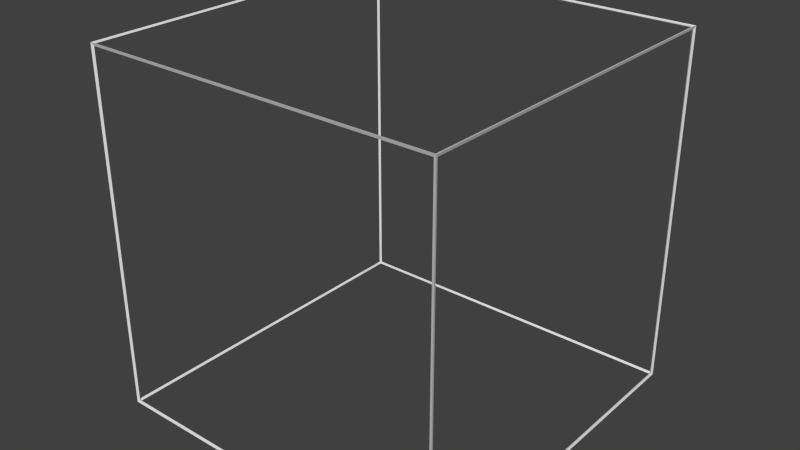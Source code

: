 # Source: CubeFrame.blend  (saved by Blender 2.69.0; exported with 4.5.12 LTS)
import bpy
from mathutils import Matrix  # noqa: F401  (used for matrix-valued properties, if any)

bpy.ops.wm.read_factory_settings(use_empty=True)
scene = bpy.context.scene
scene.name = 'Scene'

# ---- collections
col_collection_1 = bpy.data.collections.new('Collection 1'); scene.collection.children.link(col_collection_1)

# ---- world
world_world = bpy.data.worlds.new('World'); scene.world = world_world
world_world.color = (0.05088, 0.05088, 0.05088)
world_world.use_sun_shadow = False
world_world.sun_shadow_jitter_overblur = 0.0
world_world.cycles.sampling_method = 'MANUAL'
world_world.cycles.sample_map_resolution = 256

# ---- meshes
me_cube = bpy.data.meshes.new('Cube')
me_cube.from_pydata([(-0.9942, -0.9942, -0.9942), (-1.006, -1.006, -1.006), (-0.9942, 0.9942, -0.9942), (-1.006, 1.006, -1.006), (0.9942, 0.9942, -0.9942), (1.006, 1.006, -1.006), (0.9942, -0.9942, -0.9942), (1.006, -1.006, -1.006), (-0.9942, -0.9942, 0.9942), (-1.006, -1.006, 1.006), (-0.9942, 0.9942, 0.9942), (-1.006, 1.006, 1.006), (0.9942, 0.9942, 0.9942), (1.006, 1.006, 1.006), (0.9942, -0.9942, 0.9942), (1.006, -1.006, 1.006), (-1.0, -0.99, 0.99), (-1.0, 0.99, 0.99), (-1.0, 0.99, -0.99), (-1.0, -0.99, -0.99), (-0.99, 1.0, 0.99), (0.99, 1.0, 0.99), (0.99, 1.0, -0.99), (-0.99, 1.0, -0.99), (1.0, 0.99, 0.99), (1.0, -0.99, 0.99), (1.0, -0.99, -0.99), (1.0, 0.99, -0.99), (0.99, -1.0, 0.99), (-0.99, -1.0, 0.99), (-0.99, -1.0, -0.99), (0.99, -1.0, -0.99), (-0.99, -0.99, -1.0), (-0.99, 0.99, -1.0), (0.99, 0.99, -1.0), (0.99, -0.99, -1.0), (0.99, -0.99, 1.0), (0.99, 0.99, 1.0), (-0.99, 0.99, 1.0), (-0.99, -0.99, 1.0)], [], [(16, 17, 10, 8), (17, 16, 9, 11), (17, 18, 2, 10), (18, 17, 11, 3), (18, 19, 0, 2), (19, 18, 3, 1), (19, 16, 8, 0), (16, 19, 1, 9), (20, 21, 12, 10), (21, 20, 11, 13), (21, 22, 4, 12), (22, 21, 13, 5), (22, 23, 2, 4), (23, 22, 5, 3), (23, 20, 10, 2), (20, 23, 3, 11), (24, 25, 14, 12), (25, 24, 13, 15), (25, 26, 6, 14), (26, 25, 15, 7), (26, 27, 4, 6), (27, 26, 7, 5), (27, 24, 12, 4), (24, 27, 5, 13), (28, 29, 8, 14), (29, 28, 15, 9), (29, 30, 0, 8), (30, 29, 9, 1), (30, 31, 6, 0), (31, 30, 1, 7), (31, 28, 14, 6), (28, 31, 7, 15), (32, 33, 2, 0), (33, 32, 1, 3), (33, 34, 4, 2), (34, 33, 3, 5), (34, 35, 6, 4), (35, 34, 5, 7), (35, 32, 0, 6), (32, 35, 7, 1), (36, 37, 12, 14), (37, 36, 15, 13), (37, 38, 10, 12), (38, 37, 13, 11), (38, 39, 8, 10), (39, 38, 11, 9), (39, 36, 14, 8), (36, 39, 9, 15)])
me_cube.use_remesh_preserve_volume = False
me_cube.use_remesh_preserve_attributes = False
me_cube.use_mirror_vertex_groups = False
me_cube.update()

# ---- objects
ob_cube = bpy.data.objects.new('Cube', me_cube)

# ---- transforms, parenting, visibility, modifiers, constraints
ob_cube.location = (0.0, 0.0, 0.0)
ob_cube.lineart.crease_threshold = 0.0

# ---- collection membership
col_collection_1.objects.link(ob_cube)

# ---- scene / render settings (as saved in the file)
scene.frame_start = 1; scene.frame_end = 250; scene.frame_set(0)
scene.render.engine = 'BLENDER_EEVEE_NEXT'
scene.render.image_settings.compression = 90
scene.render.resolution_percentage = 50
scene.render.dither_intensity = 0.0
scene.cycles.use_denoising = False
scene.cycles.samples = 10
scene.cycles.sampling_pattern = 'TABULATED_SOBOL'
scene.cycles.light_sampling_threshold = 0.0
scene.cycles.use_adaptive_sampling = False
scene.cycles.use_light_tree = False
scene.cycles.blur_glossy = 0.0
scene.cycles.volume_bounces = 1
scene.cycles.pixel_filter_type = 'GAUSSIAN'
scene.cycles.sample_clamp_indirect = 0.0
scene.view_settings.view_transform = 'Standard'
bpy.context.view_layer.update()

# ---- added for rendering (the .blend has no active camera and no usable light): camera, sun
cam_auto = bpy.data.cameras.new('AutoCamera')
cam_auto.lens = 50.0
cam_auto.sensor_width = 36.0
cam_auto.clip_end = 1000.0
ob_auto_camera = bpy.data.objects.new('AutoCamera', cam_auto)
scene.collection.objects.link(ob_auto_camera)
ob_auto_camera.location = (3.22358, -3.86829, 2.57886)
ob_auto_camera.rotation_euler = (1.09748, -7.21219e-08, 0.694738)
scene.camera = ob_auto_camera
light_auto_sun = bpy.data.lights.new('AutoSun', 'SUN')
light_auto_sun.energy = 3.0
light_auto_sun.angle = 0.0523599
ob_auto_sun = bpy.data.objects.new('AutoSun', light_auto_sun)
scene.collection.objects.link(ob_auto_sun)
ob_auto_sun.rotation_euler = (0.872665, 0.174533, 0.523599)
bpy.context.view_layer.update()
